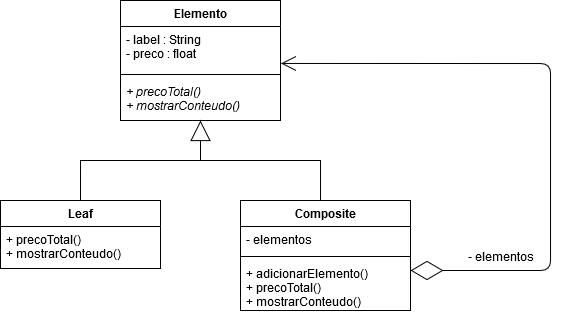

The diagram above was exported from draw.io. Its source (the exported page's mxGraphModel, read from the mxfile embedded in the PNG):
<mxGraphModel dx="943" dy="546" grid="1" gridSize="10" guides="1" tooltips="1" connect="1" arrows="1" fold="1" page="1" pageScale="1" pageWidth="1100" pageHeight="850" background="#ffffff" math="0" shadow="0">
  <root>
    <mxCell id="0" />
    <mxCell id="1" parent="0" />
    <mxCell id="88KBket5JFgpEUvEqsFf-22" value="Elemento" style="swimlane;fontStyle=1;align=center;verticalAlign=top;childLayout=stackLayout;horizontal=1;startSize=26;horizontalStack=0;resizeParent=1;resizeParentMax=0;resizeLast=0;collapsible=1;marginBottom=0;" vertex="1" parent="1">
      <mxGeometry x="600" y="320" width="160" height="120" as="geometry" />
    </mxCell>
    <mxCell id="88KBket5JFgpEUvEqsFf-23" value="- label : String&#10;- preco : float&#10;&#10;&#10;" style="text;strokeColor=none;fillColor=none;align=left;verticalAlign=top;spacingLeft=4;spacingRight=4;overflow=hidden;rotatable=0;points=[[0,0.5],[1,0.5]];portConstraint=eastwest;" vertex="1" parent="88KBket5JFgpEUvEqsFf-22">
      <mxGeometry y="26" width="160" height="44" as="geometry" />
    </mxCell>
    <mxCell id="88KBket5JFgpEUvEqsFf-24" value="" style="line;strokeWidth=1;fillColor=none;align=left;verticalAlign=middle;spacingTop=-1;spacingLeft=3;spacingRight=3;rotatable=0;labelPosition=right;points=[];portConstraint=eastwest;" vertex="1" parent="88KBket5JFgpEUvEqsFf-22">
      <mxGeometry y="70" width="160" height="8" as="geometry" />
    </mxCell>
    <mxCell id="88KBket5JFgpEUvEqsFf-25" value="+ precoTotal()&#10;+ mostrarConteudo()&#10;" style="text;strokeColor=none;fillColor=none;align=left;verticalAlign=top;spacingLeft=4;spacingRight=4;overflow=hidden;rotatable=0;points=[[0,0.5],[1,0.5]];portConstraint=eastwest;fontStyle=2" vertex="1" parent="88KBket5JFgpEUvEqsFf-22">
      <mxGeometry y="78" width="160" height="42" as="geometry" />
    </mxCell>
    <mxCell id="88KBket5JFgpEUvEqsFf-31" value="Leaf" style="swimlane;fontStyle=1;align=center;verticalAlign=top;childLayout=stackLayout;horizontal=1;startSize=26;horizontalStack=0;resizeParent=1;resizeParentMax=0;resizeLast=0;collapsible=1;marginBottom=0;" vertex="1" parent="1">
      <mxGeometry x="480" y="520" width="160" height="68" as="geometry" />
    </mxCell>
    <mxCell id="88KBket5JFgpEUvEqsFf-34" value="+ precoTotal()&#10;+ mostrarConteudo()&#10;" style="text;strokeColor=none;fillColor=none;align=left;verticalAlign=top;spacingLeft=4;spacingRight=4;overflow=hidden;rotatable=0;points=[[0,0.5],[1,0.5]];portConstraint=eastwest;fontStyle=0" vertex="1" parent="88KBket5JFgpEUvEqsFf-31">
      <mxGeometry y="26" width="160" height="42" as="geometry" />
    </mxCell>
    <mxCell id="88KBket5JFgpEUvEqsFf-48" value="" style="edgeStyle=orthogonalEdgeStyle;rounded=0;orthogonalLoop=1;jettySize=auto;html=1;endArrow=none;endFill=0;entryX=0.5;entryY=0;entryDx=0;entryDy=0;" edge="1" parent="1" source="88KBket5JFgpEUvEqsFf-40" target="88KBket5JFgpEUvEqsFf-31">
      <mxGeometry relative="1" as="geometry">
        <mxPoint x="560" y="480" as="targetPoint" />
        <Array as="points">
          <mxPoint x="800" y="480" />
          <mxPoint x="560" y="480" />
        </Array>
      </mxGeometry>
    </mxCell>
    <mxCell id="88KBket5JFgpEUvEqsFf-40" value="Composite" style="swimlane;fontStyle=1;align=center;verticalAlign=top;childLayout=stackLayout;horizontal=1;startSize=26;horizontalStack=0;resizeParent=1;resizeParentMax=0;resizeLast=0;collapsible=1;marginBottom=0;" vertex="1" parent="1">
      <mxGeometry x="720" y="520" width="170" height="110" as="geometry" />
    </mxCell>
    <mxCell id="88KBket5JFgpEUvEqsFf-41" value="- elementos" style="text;strokeColor=none;fillColor=none;align=left;verticalAlign=top;spacingLeft=4;spacingRight=4;overflow=hidden;rotatable=0;points=[[0,0.5],[1,0.5]];portConstraint=eastwest;" vertex="1" parent="88KBket5JFgpEUvEqsFf-40">
      <mxGeometry y="26" width="170" height="26" as="geometry" />
    </mxCell>
    <mxCell id="88KBket5JFgpEUvEqsFf-42" value="" style="line;strokeWidth=1;fillColor=none;align=left;verticalAlign=middle;spacingTop=-1;spacingLeft=3;spacingRight=3;rotatable=0;labelPosition=right;points=[];portConstraint=eastwest;" vertex="1" parent="88KBket5JFgpEUvEqsFf-40">
      <mxGeometry y="52" width="170" height="8" as="geometry" />
    </mxCell>
    <mxCell id="88KBket5JFgpEUvEqsFf-43" value="+ adicionarElemento()&#10;+ precoTotal()&#10;+ mostrarConteudo()&#10;&#10;&#10;" style="text;strokeColor=none;fillColor=none;align=left;verticalAlign=top;spacingLeft=4;spacingRight=4;overflow=hidden;rotatable=0;points=[[0,0.5],[1,0.5]];portConstraint=eastwest;" vertex="1" parent="88KBket5JFgpEUvEqsFf-40">
      <mxGeometry y="60" width="170" height="50" as="geometry" />
    </mxCell>
    <mxCell id="25ktaPxgpUup4bvGSc5y-6" value="" style="endArrow=open;html=1;endSize=13;startArrow=diamondThin;startSize=30;startFill=0;edgeStyle=orthogonalEdgeStyle;align=left;verticalAlign=bottom;strokeWidth=1;entryX=1.003;entryY=0.84;entryDx=0;entryDy=0;entryPerimeter=0;" edge="1" parent="1" target="88KBket5JFgpEUvEqsFf-23">
      <mxGeometry x="-1" y="3" relative="1" as="geometry">
        <mxPoint x="890" y="590" as="sourcePoint" />
        <mxPoint x="1070" y="590" as="targetPoint" />
        <Array as="points">
          <mxPoint x="1030" y="590" />
          <mxPoint x="1030" y="383" />
        </Array>
      </mxGeometry>
    </mxCell>
    <mxCell id="25ktaPxgpUup4bvGSc5y-10" value="- elementos" style="text;html=1;align=center;verticalAlign=middle;resizable=0;points=[];labelBackgroundColor=#ffffff;" vertex="1" connectable="0" parent="25ktaPxgpUup4bvGSc5y-6">
      <mxGeometry x="-0.5458" y="48" relative="1" as="geometry">
        <mxPoint x="-2.030000000000001" y="-14.030000000000001" as="offset" />
      </mxGeometry>
    </mxCell>
    <mxCell id="25ktaPxgpUup4bvGSc5y-9" value="" style="endArrow=block;endSize=18;endFill=0;html=1;strokeWidth=1;" edge="1" parent="1" target="88KBket5JFgpEUvEqsFf-25">
      <mxGeometry width="160" relative="1" as="geometry">
        <mxPoint x="680" y="480" as="sourcePoint" />
        <mxPoint x="680" y="443" as="targetPoint" />
      </mxGeometry>
    </mxCell>
  </root>
</mxGraphModel>